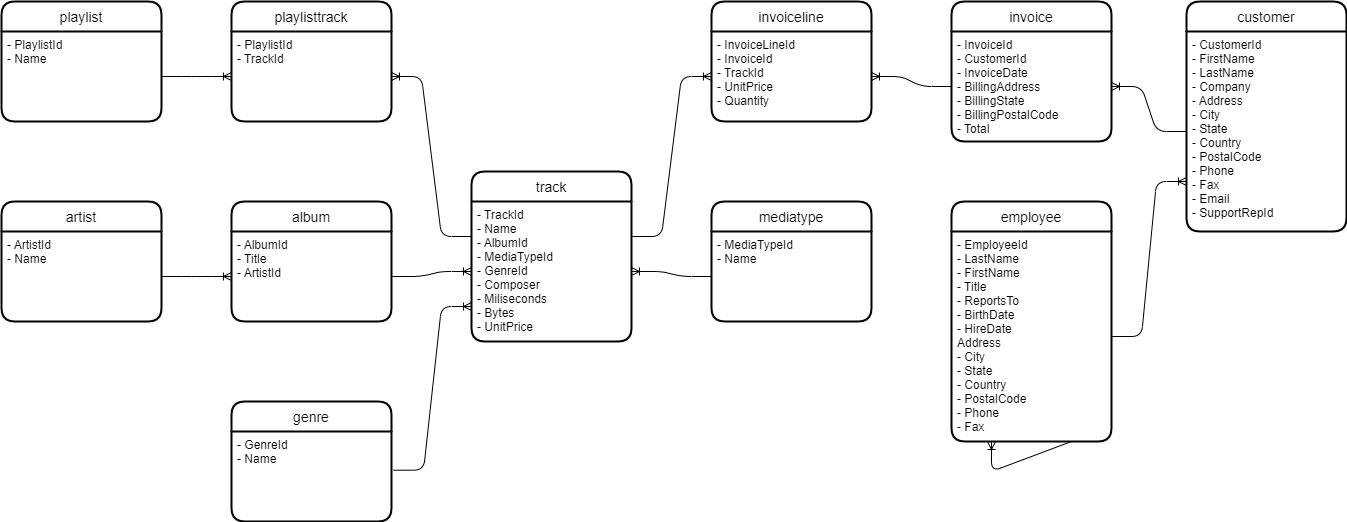

The diagram above was exported from draw.io. Its source (the exported page's mxGraphModel, read from the mxfile embedded in the PNG):
<mxGraphModel dx="332" dy="413" grid="1" gridSize="10" guides="1" tooltips="1" connect="1" arrows="1" fold="1" page="1" pageScale="1" pageWidth="850" pageHeight="1100" math="0" shadow="0">
  <root>
    <mxCell id="0" />
    <mxCell id="1" parent="0" />
    <mxCell id="2" value="playlist" style="swimlane;childLayout=stackLayout;horizontal=1;startSize=30;horizontalStack=0;rounded=1;fontSize=14;fontStyle=0;strokeWidth=2;resizeParent=0;resizeLast=1;shadow=0;dashed=0;align=center;" vertex="1" parent="1">
      <mxGeometry x="10" y="10" width="160" height="120" as="geometry" />
    </mxCell>
    <mxCell id="3" value="- PlaylistId&#10;- Name" style="align=left;strokeColor=none;fillColor=none;spacingLeft=4;fontSize=12;verticalAlign=top;resizable=0;rotatable=0;part=1;" vertex="1" parent="2">
      <mxGeometry y="30" width="160" height="90" as="geometry" />
    </mxCell>
    <mxCell id="4" value="artist" style="swimlane;childLayout=stackLayout;horizontal=1;startSize=30;horizontalStack=0;rounded=1;fontSize=14;fontStyle=0;strokeWidth=2;resizeParent=0;resizeLast=1;shadow=0;dashed=0;align=center;" vertex="1" parent="1">
      <mxGeometry x="10" y="210" width="160" height="120" as="geometry" />
    </mxCell>
    <mxCell id="5" value="- ArtistId&#10;- Name" style="align=left;strokeColor=none;fillColor=none;spacingLeft=4;fontSize=12;verticalAlign=top;resizable=0;rotatable=0;part=1;" vertex="1" parent="4">
      <mxGeometry y="30" width="160" height="90" as="geometry" />
    </mxCell>
    <mxCell id="6" value="playlisttrack" style="swimlane;childLayout=stackLayout;horizontal=1;startSize=30;horizontalStack=0;rounded=1;fontSize=14;fontStyle=0;strokeWidth=2;resizeParent=0;resizeLast=1;shadow=0;dashed=0;align=center;" vertex="1" parent="1">
      <mxGeometry x="240" y="10" width="160" height="120" as="geometry" />
    </mxCell>
    <mxCell id="7" value="- PlaylistId&#10;- TrackId" style="align=left;strokeColor=none;fillColor=none;spacingLeft=4;fontSize=12;verticalAlign=top;resizable=0;rotatable=0;part=1;" vertex="1" parent="6">
      <mxGeometry y="30" width="160" height="90" as="geometry" />
    </mxCell>
    <mxCell id="8" value="album" style="swimlane;childLayout=stackLayout;horizontal=1;startSize=30;horizontalStack=0;rounded=1;fontSize=14;fontStyle=0;strokeWidth=2;resizeParent=0;resizeLast=1;shadow=0;dashed=0;align=center;" vertex="1" parent="1">
      <mxGeometry x="240" y="210" width="160" height="120" as="geometry" />
    </mxCell>
    <mxCell id="9" value="- AlbumId&#10;- Title&#10;- ArtistId" style="align=left;strokeColor=none;fillColor=none;spacingLeft=4;fontSize=12;verticalAlign=top;resizable=0;rotatable=0;part=1;" vertex="1" parent="8">
      <mxGeometry y="30" width="160" height="90" as="geometry" />
    </mxCell>
    <mxCell id="10" value="genre" style="swimlane;childLayout=stackLayout;horizontal=1;startSize=30;horizontalStack=0;rounded=1;fontSize=14;fontStyle=0;strokeWidth=2;resizeParent=0;resizeLast=1;shadow=0;dashed=0;align=center;" vertex="1" parent="1">
      <mxGeometry x="240" y="410" width="160" height="120" as="geometry" />
    </mxCell>
    <mxCell id="11" value="- GenreId&#10;- Name" style="align=left;strokeColor=none;fillColor=none;spacingLeft=4;fontSize=12;verticalAlign=top;resizable=0;rotatable=0;part=1;" vertex="1" parent="10">
      <mxGeometry y="30" width="160" height="90" as="geometry" />
    </mxCell>
    <mxCell id="12" value="track" style="swimlane;childLayout=stackLayout;horizontal=1;startSize=30;horizontalStack=0;rounded=1;fontSize=14;fontStyle=0;strokeWidth=2;resizeParent=0;resizeLast=1;shadow=0;dashed=0;align=center;" vertex="1" parent="1">
      <mxGeometry x="480" y="180" width="160" height="170" as="geometry" />
    </mxCell>
    <mxCell id="13" value="- TrackId&#10;- Name&#10;- AlbumId&#10;- MediaTypeId&#10;- GenreId&#10;- Composer&#10;- Miliseconds&#10;- Bytes&#10;- UnitPrice" style="align=left;strokeColor=none;fillColor=none;spacingLeft=4;fontSize=12;verticalAlign=top;resizable=0;rotatable=0;part=1;" vertex="1" parent="12">
      <mxGeometry y="30" width="160" height="140" as="geometry" />
    </mxCell>
    <mxCell id="14" value="invoiceline" style="swimlane;childLayout=stackLayout;horizontal=1;startSize=30;horizontalStack=0;rounded=1;fontSize=14;fontStyle=0;strokeWidth=2;resizeParent=0;resizeLast=1;shadow=0;dashed=0;align=center;" vertex="1" parent="1">
      <mxGeometry x="720" y="10" width="160" height="120" as="geometry" />
    </mxCell>
    <mxCell id="15" value="- InvoiceLineId&#10;- InvoiceId&#10;- TrackId&#10;- UnitPrice&#10;- Quantity" style="align=left;strokeColor=none;fillColor=none;spacingLeft=4;fontSize=12;verticalAlign=top;resizable=0;rotatable=0;part=1;" vertex="1" parent="14">
      <mxGeometry y="30" width="160" height="90" as="geometry" />
    </mxCell>
    <mxCell id="16" value="mediatype" style="swimlane;childLayout=stackLayout;horizontal=1;startSize=30;horizontalStack=0;rounded=1;fontSize=14;fontStyle=0;strokeWidth=2;resizeParent=0;resizeLast=1;shadow=0;dashed=0;align=center;" vertex="1" parent="1">
      <mxGeometry x="720" y="210" width="160" height="120" as="geometry" />
    </mxCell>
    <mxCell id="17" value="- MediaTypeId&#10;- Name" style="align=left;strokeColor=none;fillColor=none;spacingLeft=4;fontSize=12;verticalAlign=top;resizable=0;rotatable=0;part=1;" vertex="1" parent="16">
      <mxGeometry y="30" width="160" height="90" as="geometry" />
    </mxCell>
    <mxCell id="20" value="employee" style="swimlane;childLayout=stackLayout;horizontal=1;startSize=30;horizontalStack=0;rounded=1;fontSize=14;fontStyle=0;strokeWidth=2;resizeParent=0;resizeLast=1;shadow=0;dashed=0;align=center;" vertex="1" parent="1">
      <mxGeometry x="960" y="210" width="160" height="240" as="geometry" />
    </mxCell>
    <mxCell id="21" value="- EmployeeId&#10;- LastName&#10;- FirstName&#10;- Title&#10;- ReportsTo&#10;- BirthDate&#10;- HireDate&#10;Address&#10;- City&#10;- State&#10;- Country&#10;- PostalCode&#10;- Phone&#10;- Fax" style="align=left;strokeColor=none;fillColor=none;spacingLeft=4;fontSize=12;verticalAlign=top;resizable=0;rotatable=0;part=1;" vertex="1" parent="20">
      <mxGeometry y="30" width="160" height="210" as="geometry" />
    </mxCell>
    <mxCell id="36" value="" style="edgeStyle=entityRelationEdgeStyle;fontSize=12;html=1;endArrow=ERoneToMany;entryX=0.25;entryY=1;entryDx=0;entryDy=0;exitX=0.75;exitY=1;exitDx=0;exitDy=0;" edge="1" parent="20" source="21" target="21">
      <mxGeometry width="100" height="100" relative="1" as="geometry">
        <mxPoint x="70" y="300" as="sourcePoint" />
        <mxPoint x="245" y="-10" as="targetPoint" />
        <Array as="points">
          <mxPoint x="40" y="270" />
        </Array>
      </mxGeometry>
    </mxCell>
    <mxCell id="22" value="customer" style="swimlane;childLayout=stackLayout;horizontal=1;startSize=30;horizontalStack=0;rounded=1;fontSize=14;fontStyle=0;strokeWidth=2;resizeParent=0;resizeLast=1;shadow=0;dashed=0;align=center;" vertex="1" parent="1">
      <mxGeometry x="1195" y="10" width="160" height="230" as="geometry" />
    </mxCell>
    <mxCell id="23" value="- CustomerId&#10;- FirstName&#10;- LastName&#10;- Company&#10;- Address&#10;- City&#10;- State&#10;- Country&#10;- PostalCode&#10;- Phone&#10;- Fax&#10;- Email&#10;- SupportRepId" style="align=left;strokeColor=none;fillColor=none;spacingLeft=4;fontSize=12;verticalAlign=top;resizable=0;rotatable=0;part=1;" vertex="1" parent="22">
      <mxGeometry y="30" width="160" height="200" as="geometry" />
    </mxCell>
    <mxCell id="24" value="" style="edgeStyle=entityRelationEdgeStyle;fontSize=12;html=1;endArrow=ERoneToMany;entryX=0;entryY=0.5;entryDx=0;entryDy=0;exitX=1;exitY=0.5;exitDx=0;exitDy=0;" edge="1" parent="1" source="3" target="7">
      <mxGeometry width="100" height="100" relative="1" as="geometry">
        <mxPoint x="180" y="180" as="sourcePoint" />
        <mxPoint x="280" y="80" as="targetPoint" />
      </mxGeometry>
    </mxCell>
    <mxCell id="25" value="" style="edgeStyle=entityRelationEdgeStyle;fontSize=12;html=1;endArrow=ERoneToMany;entryX=0;entryY=0.5;entryDx=0;entryDy=0;exitX=1;exitY=0.5;exitDx=0;exitDy=0;" edge="1" parent="1" source="5" target="9">
      <mxGeometry width="100" height="100" relative="1" as="geometry">
        <mxPoint x="170" y="270" as="sourcePoint" />
        <mxPoint x="330" y="270" as="targetPoint" />
      </mxGeometry>
    </mxCell>
    <mxCell id="26" value="" style="edgeStyle=entityRelationEdgeStyle;fontSize=12;html=1;endArrow=ERoneToMany;entryX=1;entryY=0.5;entryDx=0;entryDy=0;exitX=0;exitY=0.25;exitDx=0;exitDy=0;" edge="1" parent="1" source="13" target="7">
      <mxGeometry width="100" height="100" relative="1" as="geometry">
        <mxPoint x="180" y="295" as="sourcePoint" />
        <mxPoint x="250" y="295" as="targetPoint" />
      </mxGeometry>
    </mxCell>
    <mxCell id="27" value="" style="edgeStyle=entityRelationEdgeStyle;fontSize=12;html=1;endArrow=ERoneToMany;entryX=0;entryY=0.5;entryDx=0;entryDy=0;exitX=1;exitY=0.5;exitDx=0;exitDy=0;" edge="1" parent="1" source="9" target="13">
      <mxGeometry width="100" height="100" relative="1" as="geometry">
        <mxPoint x="190" y="305" as="sourcePoint" />
        <mxPoint x="260" y="305" as="targetPoint" />
      </mxGeometry>
    </mxCell>
    <mxCell id="28" value="" style="edgeStyle=entityRelationEdgeStyle;fontSize=12;html=1;endArrow=ERoneToMany;entryX=0;entryY=0.75;entryDx=0;entryDy=0;exitX=1.013;exitY=0.43;exitDx=0;exitDy=0;exitPerimeter=0;" edge="1" parent="1" source="11" target="13">
      <mxGeometry width="100" height="100" relative="1" as="geometry">
        <mxPoint x="200" y="315" as="sourcePoint" />
        <mxPoint x="270" y="315" as="targetPoint" />
      </mxGeometry>
    </mxCell>
    <mxCell id="29" value="" style="edgeStyle=entityRelationEdgeStyle;fontSize=12;html=1;endArrow=ERoneToMany;entryX=1;entryY=0.5;entryDx=0;entryDy=0;exitX=0;exitY=0.5;exitDx=0;exitDy=0;" edge="1" parent="1" source="17" target="13">
      <mxGeometry width="100" height="100" relative="1" as="geometry">
        <mxPoint x="470" y="110" as="sourcePoint" />
        <mxPoint x="540" y="110" as="targetPoint" />
      </mxGeometry>
    </mxCell>
    <mxCell id="30" value="" style="edgeStyle=entityRelationEdgeStyle;fontSize=12;html=1;endArrow=ERoneToMany;entryX=0;entryY=0.5;entryDx=0;entryDy=0;exitX=1;exitY=0.25;exitDx=0;exitDy=0;" edge="1" parent="1" source="13" target="15">
      <mxGeometry width="100" height="100" relative="1" as="geometry">
        <mxPoint x="490" y="90" as="sourcePoint" />
        <mxPoint x="560" y="90" as="targetPoint" />
      </mxGeometry>
    </mxCell>
    <mxCell id="31" value="invoice" style="swimlane;childLayout=stackLayout;horizontal=1;startSize=30;horizontalStack=0;rounded=1;fontSize=14;fontStyle=0;strokeWidth=2;resizeParent=0;resizeLast=1;shadow=0;dashed=0;align=center;" vertex="1" parent="1">
      <mxGeometry x="960" y="10" width="160" height="140" as="geometry" />
    </mxCell>
    <mxCell id="32" value="- InvoiceId&#10;- CustomerId&#10;- InvoiceDate&#10;- BillingAddress&#10;- BillingState&#10;- BillingPostalCode&#10;- Total&#10;" style="align=left;strokeColor=none;fillColor=none;spacingLeft=4;fontSize=12;verticalAlign=top;resizable=0;rotatable=0;part=1;" vertex="1" parent="31">
      <mxGeometry y="30" width="160" height="110" as="geometry" />
    </mxCell>
    <mxCell id="33" value="" style="edgeStyle=entityRelationEdgeStyle;fontSize=12;html=1;endArrow=ERoneToMany;entryX=1;entryY=0.5;entryDx=0;entryDy=0;" edge="1" parent="1" source="32" target="15">
      <mxGeometry width="100" height="100" relative="1" as="geometry">
        <mxPoint x="650" y="255" as="sourcePoint" />
        <mxPoint x="730" y="95" as="targetPoint" />
      </mxGeometry>
    </mxCell>
    <mxCell id="34" value="" style="edgeStyle=entityRelationEdgeStyle;fontSize=12;html=1;endArrow=ERoneToMany;entryX=1;entryY=0.5;entryDx=0;entryDy=0;exitX=0;exitY=0.5;exitDx=0;exitDy=0;" edge="1" parent="1" source="23" target="32">
      <mxGeometry width="100" height="100" relative="1" as="geometry">
        <mxPoint x="970" y="105" as="sourcePoint" />
        <mxPoint x="890" y="95" as="targetPoint" />
      </mxGeometry>
    </mxCell>
    <mxCell id="35" value="" style="edgeStyle=entityRelationEdgeStyle;fontSize=12;html=1;endArrow=ERoneToMany;entryX=0;entryY=0.75;entryDx=0;entryDy=0;exitX=1;exitY=0.5;exitDx=0;exitDy=0;" edge="1" parent="1" source="21" target="23">
      <mxGeometry width="100" height="100" relative="1" as="geometry">
        <mxPoint x="1205" y="150" as="sourcePoint" />
        <mxPoint x="1130" y="105" as="targetPoint" />
      </mxGeometry>
    </mxCell>
  </root>
</mxGraphModel>